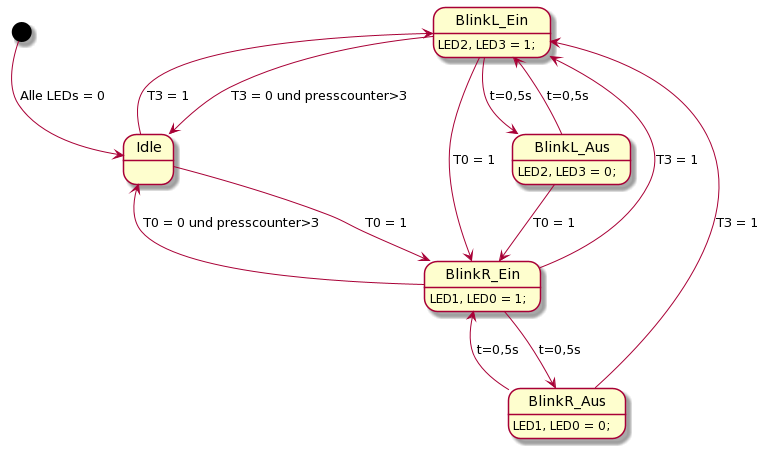

The diagram above was rendered by PlantUML. Its source (embedded in the PNG):
@startuml
[*] -d-> Idle : Alle LEDs = 0  
	Idle -right-> BlinkR_Ein : T0 = 1  
	Idle -left-> BlinkL_Ein : T3 = 1  
	BlinkR_Ein --> Idle : T0 = 0 und presscounter>3 
	BlinkL_Ein --> Idle : T3 = 0 und presscounter>3  
	BlinkR_Aus --> BlinkL_Ein : T3 = 1  
	BlinkL_Aus --> BlinkR_Ein : T0 = 1 
        BlinkR_Ein --> BlinkL_Ein : T3 = 1  
	BlinkL_Ein --> BlinkR_Ein : T0 = 1   
	  
	  
	BlinkR_Ein --> BlinkR_Aus : t=0,5s  
	BlinkR_Aus --> BlinkR_Ein : t=0,5s  
	BlinkL_Ein --> BlinkL_Aus : t=0,5s 
	BlinkL_Aus --> BlinkL_Ein : t=0,5s  
	  
	  
	BlinkR_Ein : LED1, LED0 = 1;  
	BlinkR_Aus : LED1, LED0 = 0;  
	BlinkL_Ein : LED2, LED3 = 1;  
	BlinkL_Aus : LED2, LED3 = 0;
@enduml